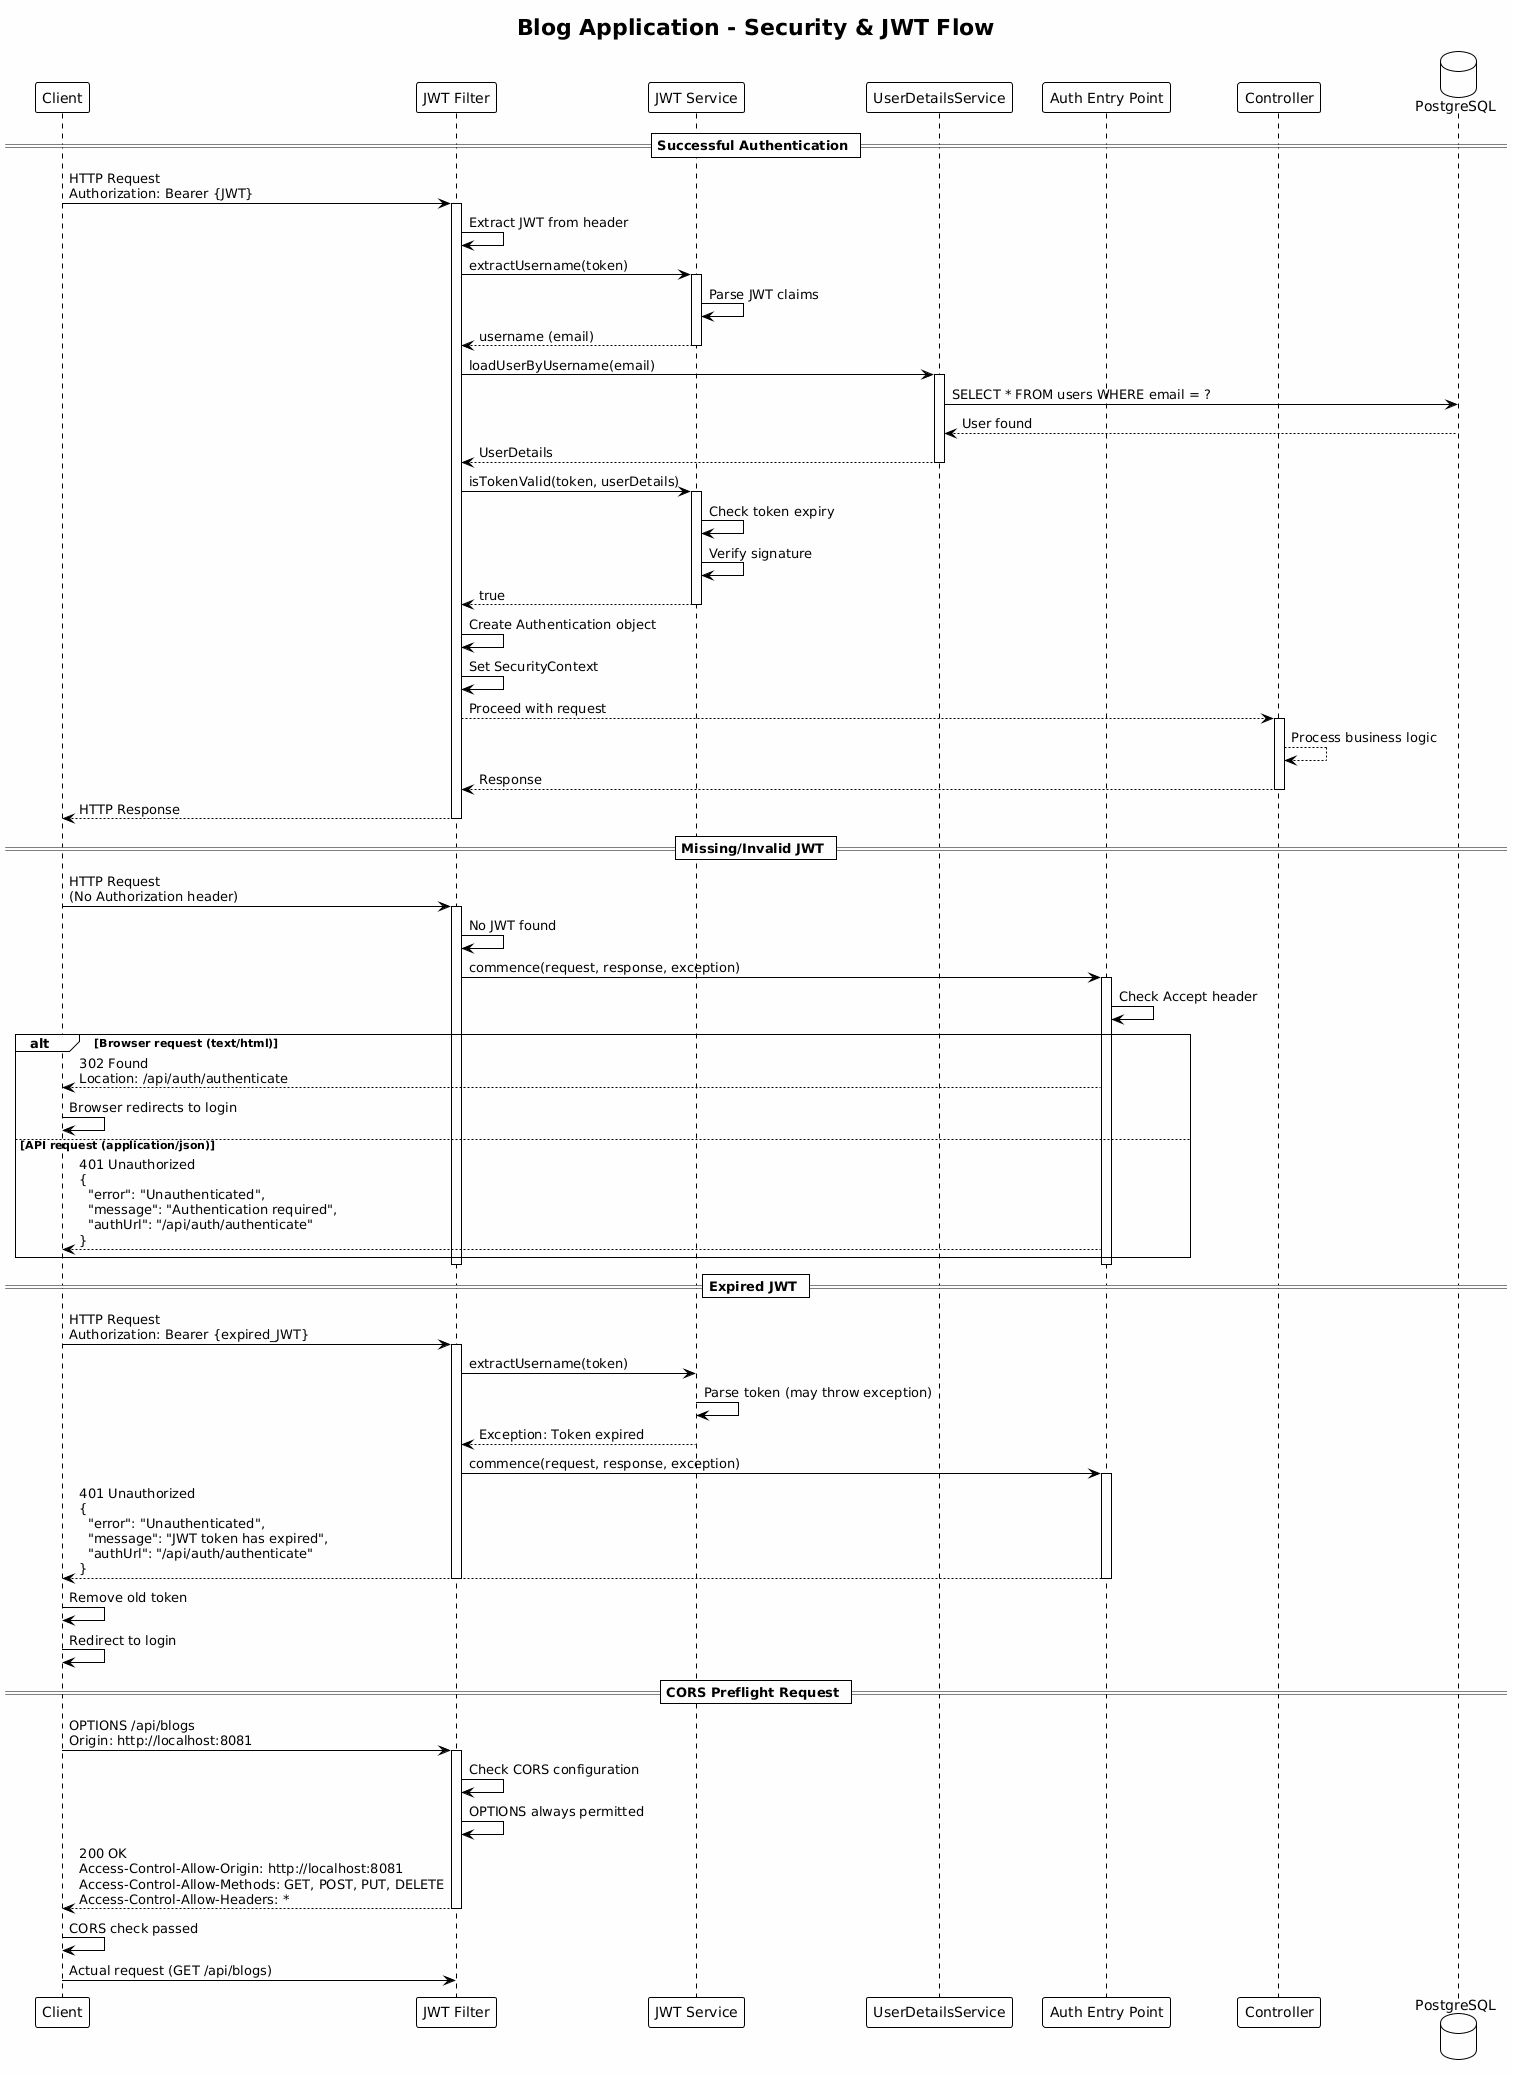

The diagram above was rendered by PlantUML. Its source (embedded in the PNG):
@startuml
!theme plain
skinparam backgroundColor #FEFEFE

title Blog Application - Security & JWT Flow

participant "Client" as client
participant "JWT Filter" as filter
participant "JWT Service" as jwt_service
participant "UserDetailsService" as user_details
participant "Auth Entry Point" as entry_point
participant "Controller" as controller
database "PostgreSQL" as db

== Successful Authentication ==

client -> filter : HTTP Request\nAuthorization: Bearer {JWT}
activate filter

filter -> filter : Extract JWT from header

filter -> jwt_service : extractUsername(token)
activate jwt_service
jwt_service -> jwt_service : Parse JWT claims
jwt_service --> filter : username (email)
deactivate jwt_service

filter -> user_details : loadUserByUsername(email)
activate user_details
user_details -> db : SELECT * FROM users WHERE email = ?
db --> user_details : User found
user_details --> filter : UserDetails
deactivate user_details

filter -> jwt_service : isTokenValid(token, userDetails)
activate jwt_service
jwt_service -> jwt_service : Check token expiry
jwt_service -> jwt_service : Verify signature
jwt_service --> filter : true
deactivate jwt_service

filter -> filter : Create Authentication object
filter -> filter : Set SecurityContext

filter --> controller : Proceed with request
activate controller
controller --> controller : Process business logic
controller --> filter : Response
deactivate controller

filter --> client : HTTP Response
deactivate filter

== Missing/Invalid JWT ==

client -> filter : HTTP Request\n(No Authorization header)
activate filter

filter -> filter : No JWT found
filter -> entry_point : commence(request, response, exception)
activate entry_point

entry_point -> entry_point : Check Accept header

alt Browser request (text/html)
    entry_point --> client : 302 Found\nLocation: /api/auth/authenticate
    client -> client : Browser redirects to login
else API request (application/json)
    entry_point --> client : 401 Unauthorized\n{\n  "error": "Unauthenticated",\n  "message": "Authentication required",\n  "authUrl": "/api/auth/authenticate"\n}
end

deactivate entry_point
deactivate filter

== Expired JWT ==

client -> filter : HTTP Request\nAuthorization: Bearer {expired_JWT}
activate filter

filter -> jwt_service : extractUsername(token)
jwt_service -> jwt_service : Parse token (may throw exception)
jwt_service --> filter : Exception: Token expired

filter -> entry_point : commence(request, response, exception)
activate entry_point
entry_point --> client : 401 Unauthorized\n{\n  "error": "Unauthenticated",\n  "message": "JWT token has expired",\n  "authUrl": "/api/auth/authenticate"\n}
deactivate entry_point
deactivate filter

client -> client : Remove old token
client -> client : Redirect to login

== CORS Preflight Request ==

client -> filter : OPTIONS /api/blogs\nOrigin: http://localhost:8081
activate filter

filter -> filter : Check CORS configuration
filter -> filter : OPTIONS always permitted

filter --> client : 200 OK\nAccess-Control-Allow-Origin: http://localhost:8081\nAccess-Control-Allow-Methods: GET, POST, PUT, DELETE\nAccess-Control-Allow-Headers: *
deactivate filter

client -> client : CORS check passed
client -> filter : Actual request (GET /api/blogs)
@enduml